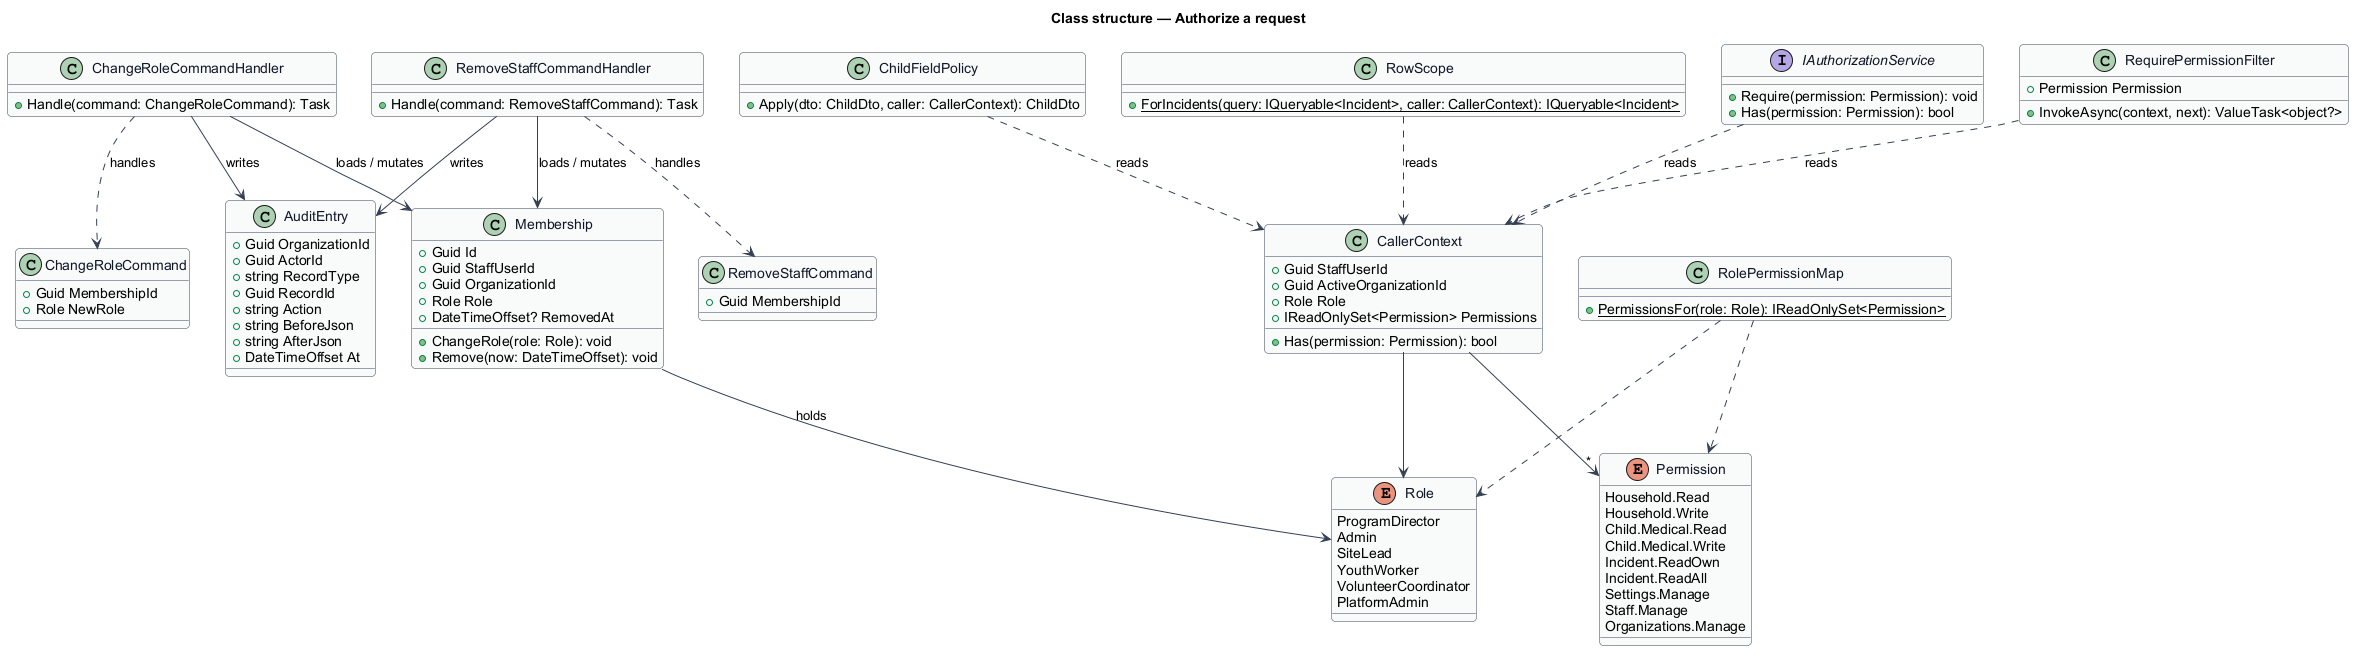

The diagram above was rendered by PlantUML. Its source (embedded in the PNG):
@startuml
' --- shared skin header ---
skinparam backgroundColor #FFFFFF
skinparam shadowing false
skinparam roundcorner 8
skinparam defaultFontName Arial
skinparam ArrowColor #344054
skinparam class {
  BorderColor #344054
  FontColor #101828
  BackgroundColor #F9FAFB
}
' --------------------------
title Class structure — Authorize a request

enum Role {
  ProgramDirector
  Admin
  SiteLead
  YouthWorker
  VolunteerCoordinator
  PlatformAdmin
}

enum Permission {
  Household.Read
  Household.Write
  Child.Medical.Read
  Child.Medical.Write
  Incident.ReadOwn
  Incident.ReadAll
  Settings.Manage
  Staff.Manage
  Organizations.Manage
}

class Membership {
  +Guid Id
  +Guid StaffUserId
  +Guid OrganizationId
  +Role Role
  +DateTimeOffset? RemovedAt
  +ChangeRole(role: Role): void
  +Remove(now: DateTimeOffset): void
}

class RolePermissionMap {
  +{static} PermissionsFor(role: Role): IReadOnlySet<Permission>
}

class CallerContext {
  +Guid StaffUserId
  +Guid ActiveOrganizationId
  +Role Role
  +IReadOnlySet<Permission> Permissions
  +Has(permission: Permission): bool
}

interface IAuthorizationService {
  +Require(permission: Permission): void
  +Has(permission: Permission): bool
}

class RequirePermissionFilter {
  +Permission Permission
  +InvokeAsync(context, next): ValueTask<object?>
}

class ChildFieldPolicy {
  +Apply(dto: ChildDto, caller: CallerContext): ChildDto
}

class RowScope {
  +{static} ForIncidents(query: IQueryable<Incident>, caller: CallerContext): IQueryable<Incident>
}

class ChangeRoleCommand {
  +Guid MembershipId
  +Role NewRole
}

class ChangeRoleCommandHandler {
  +Handle(command: ChangeRoleCommand): Task
}

class RemoveStaffCommand {
  +Guid MembershipId
}

class RemoveStaffCommandHandler {
  +Handle(command: RemoveStaffCommand): Task
}

class AuditEntry {
  +Guid OrganizationId
  +Guid ActorId
  +string RecordType
  +Guid RecordId
  +string Action
  +string BeforeJson
  +string AfterJson
  +DateTimeOffset At
}

Membership --> Role : holds
RolePermissionMap ..> Role
RolePermissionMap ..> Permission
CallerContext --> Role
CallerContext --> "*" Permission
RequirePermissionFilter ..> CallerContext : reads
IAuthorizationService ..> CallerContext : reads
ChildFieldPolicy ..> CallerContext : reads
RowScope ..> CallerContext : reads
ChangeRoleCommandHandler ..> ChangeRoleCommand : handles
ChangeRoleCommandHandler --> Membership : loads / mutates
ChangeRoleCommandHandler --> AuditEntry : writes
RemoveStaffCommandHandler ..> RemoveStaffCommand : handles
RemoveStaffCommandHandler --> Membership : loads / mutates
RemoveStaffCommandHandler --> AuditEntry : writes
@enduml